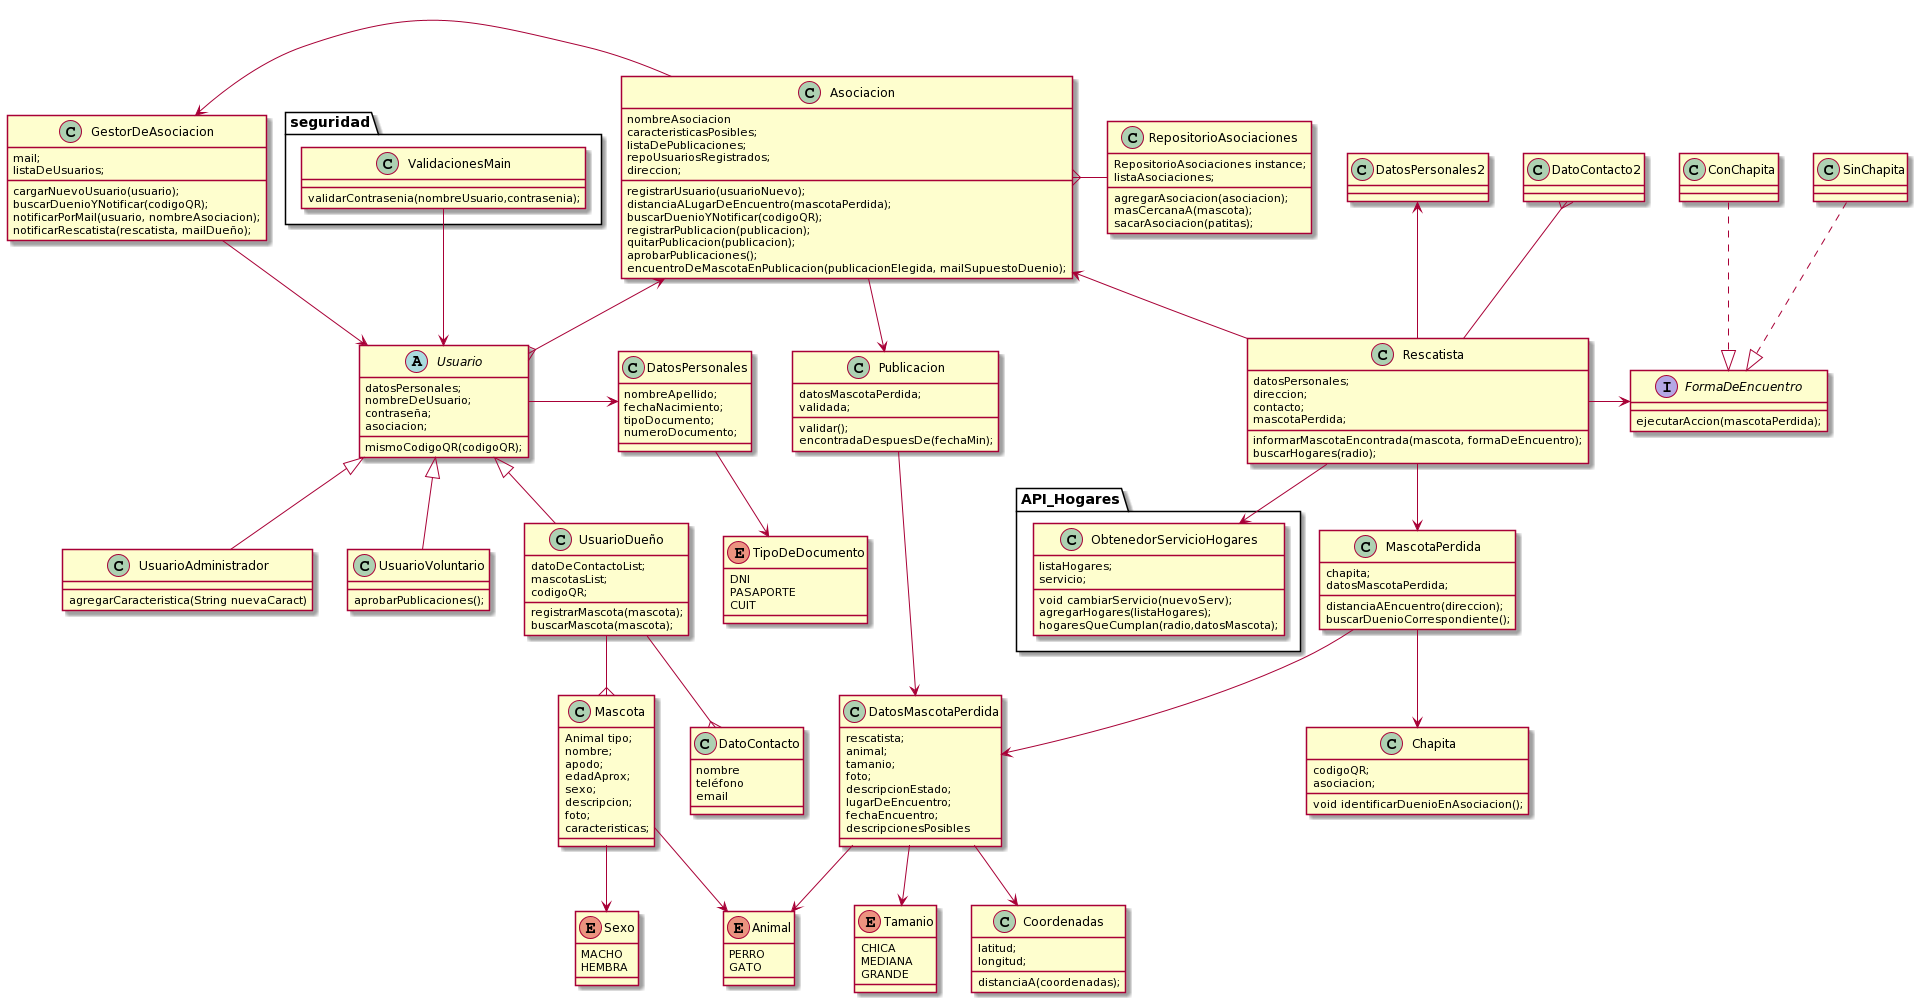

The diagram above was rendered by PlantUML. Its source (embedded in the PNG):
@startuml
enum Animal{
PERRO
GATO
}

enum Sexo{
MACHO
HEMBRA
}

enum Tamanio{
CHICA
MEDIANA 
GRANDE
}

enum TipoDeDocumento{
 DNI
 PASAPORTE
 CUIT
}

class Mascota{
Animal tipo;
    nombre;
    apodo;
    edadAprox;
    sexo;
    descripcion;
    foto;
    caracteristicas;
}

Mascota -down-> Animal
Mascota -down-> Sexo


class DatoContacto{
  nombre
  teléfono
  email
}


class MascotaPerdida{
  chapita;
  datosMascotaPerdida;

  distanciaAEncuentro(direccion);
  buscarDuenioCorrespondiente();
}

MascotaPerdida --> DatosMascotaPerdida
MascotaPerdida -down-> Chapita


class Chapita {
  codigoQR;
  asociacion;

void identificarDuenioEnAsociacion();
}


class DatosMascotaPerdida {
  rescatista;
  animal;
  tamanio;
  foto;
  descripcionEstado;
  lugarDeEncuentro;
  fechaEncuentro;
  descripcionesPosibles
}

DatosMascotaPerdida --> Coordenadas
DatosMascotaPerdida --> Tamanio
DatosMascotaPerdida --> Animal


class GestorDeAsociacion {
  mail;
  listaDeUsuarios;
  
  cargarNuevoUsuario(usuario);
  buscarDuenioYNotificar(codigoQR);
  notificarPorMail(usuario, nombreAsociacion);
  notificarRescatista(rescatista, mailDueño);
}

GestorDeAsociacion -up-> Usuario


abstract class Usuario{
  datosPersonales;
  nombreDeUsuario;
  contraseña;
  asociacion;

  mismoCodigoQR(codigoQR);
}

Usuario -right-> DatosPersonales


class UsuarioDueño{
  datoDeContactoList;
  mascotasList;
  codigoQR;

  registrarMascota(mascota);
  buscarMascota(mascota);
}

UsuarioDueño --{ DatoContacto
UsuarioDueño --{ Mascota
UsuarioDueño -up-|> Usuario


class DatosPersonales {
  nombreApellido;
  fechaNacimiento;
  tipoDocumento;
  numeroDocumento;
}

DatosPersonales --> TipoDeDocumento


class UsuarioAdministrador{
  agregarCaracteristica(String nuevaCaract)
}

UsuarioAdministrador -up-|> Usuario


class UsuarioVoluntario{
  aprobarPublicaciones();
}

UsuarioVoluntario -up-|> Usuario


class Rescatista{
  datosPersonales;
  direccion;
  contacto;
  mascotaPerdida;

  informarMascotaEncontrada(mascota, formaDeEncuentro);
  buscarHogares(radio); 
}

Rescatista -right-> FormaDeEncuentro
Rescatista --> MascotaPerdida
Rescatista -up-{ DatoContacto2
Rescatista -up-> DatosPersonales2


package API_Hogares {

Rescatista -down-> ObtenedorServicioHogares

class ObtenedorServicioHogares {
  listaHogares;
  servicio;

  void cambiarServicio(nuevoServ);
  agregarHogares(listaHogares);
  hogaresQueCumplan(radio,datosMascota);
}

}


interface FormaDeEncuentro {
  ejecutarAccion(mascotaPerdida);
}

class ConChapita
class SinChapita

ConChapita .down.|> FormaDeEncuentro
SinChapita .down.|> FormaDeEncuentro


class Coordenadas{
  latitud;
  longitud;

  distanciaA(coordenadas);
}


class RepositorioAsociaciones {
  RepositorioAsociaciones instance;
  listaAsociaciones;

  agregarAsociacion(asociacion);
  masCercanaA(mascota);
  sacarAsociacion(patitas);
}

RepositorioAsociaciones -left-{ Asociacion


class Asociacion{
  nombreAsociacion
  caracteristicasPosibles;
  listaDePublicaciones;
  repoUsuariosRegistrados;
  direccion;

  registrarUsuario(usuarioNuevo);
  distanciaALugarDeEncuentro(mascotaPerdida);
  buscarDuenioYNotificar(codigoQR);
  registrarPublicacion(publicacion);
  quitarPublicacion(publicacion);
  aprobarPublicaciones();
  encuentroDeMascotaEnPublicacion(publicacionElegida, mailSupuestoDuenio);
}

Asociacion --> Publicacion
Asociacion -left-> GestorDeAsociacion
Asociacion <-- Rescatista
Asociacion <--{ Usuario


class Publicacion {
  datosMascotaPerdida;
  validada;

  validar();
  encontradaDespuesDe(fechaMin);
}

Publicacion --> DatosMascotaPerdida


package seguridad{
 ValidacionesMain --> Usuario

 class ValidacionesMain {
  validarContrasenia(nombreUsuario,contrasenia);
}
}
@enduml